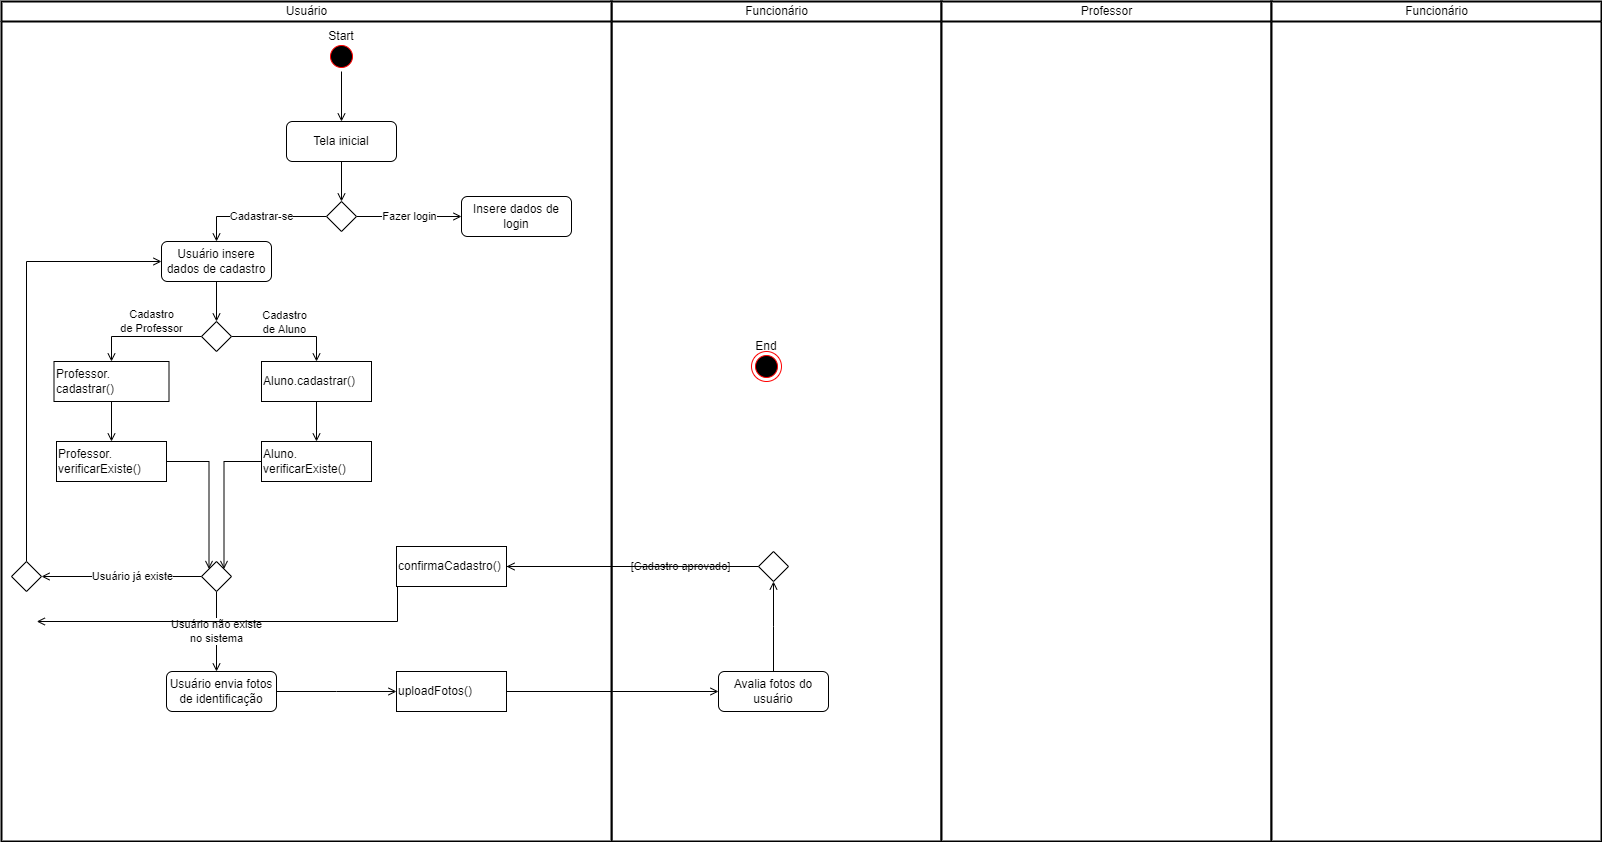

The diagram above was exported from draw.io. Its source (the exported page's mxGraphModel, read from the mxfile embedded in the PNG):
<mxGraphModel dx="2997" dy="1205" grid="1" gridSize="10" guides="1" tooltips="1" connect="1" arrows="1" fold="1" page="1" pageScale="1" pageWidth="827" pageHeight="1169" math="0" shadow="0">
  <root>
    <mxCell id="0" />
    <mxCell id="NGO6z8Ql-0QE-QQht-I6-14" value="Lanes" style="locked=1;" parent="0" />
    <mxCell id="NGO6z8Ql-0QE-QQht-I6-15" value="Funcionário" style="swimlane;html=1;startSize=20;fontStyle=0;collapsible=0;horizontal=1;swimlaneLine=1;strokeWidth=2;swimlaneFillColor=#ffffff;connectable=0;allowArrows=0;" parent="NGO6z8Ql-0QE-QQht-I6-14" vertex="1">
      <mxGeometry x="610" y="20" width="330" height="840" as="geometry" />
    </mxCell>
    <mxCell id="NGO6z8Ql-0QE-QQht-I6-16" value="Professor" style="swimlane;html=1;startSize=20;fontStyle=0;collapsible=0;horizontal=1;swimlaneLine=1;strokeWidth=2;swimlaneFillColor=#ffffff;connectable=0;allowArrows=0;" parent="NGO6z8Ql-0QE-QQht-I6-14" vertex="1">
      <mxGeometry x="940" y="20" width="330" height="840" as="geometry" />
    </mxCell>
    <mxCell id="NGO6z8Ql-0QE-QQht-I6-17" value="Usuário" style="swimlane;html=1;startSize=20;fontStyle=0;collapsible=0;horizontal=1;swimlaneLine=1;strokeWidth=2;swimlaneFillColor=#ffffff;connectable=0;allowArrows=0;" parent="NGO6z8Ql-0QE-QQht-I6-14" vertex="1">
      <mxGeometry y="20" width="610" height="840" as="geometry" />
    </mxCell>
    <mxCell id="QPKlE1TRVEqLSa-hPitV-49" value="Funcionário" style="swimlane;html=1;startSize=20;fontStyle=0;collapsible=0;horizontal=1;swimlaneLine=1;strokeWidth=2;swimlaneFillColor=#ffffff;connectable=0;allowArrows=0;" parent="NGO6z8Ql-0QE-QQht-I6-14" vertex="1">
      <mxGeometry x="1270" y="20" width="330" height="840" as="geometry" />
    </mxCell>
    <mxCell id="NGO6z8Ql-0QE-QQht-I6-3" value="Atividades" parent="0" />
    <mxCell id="QPKlE1TRVEqLSa-hPitV-11" style="edgeStyle=orthogonalEdgeStyle;rounded=0;orthogonalLoop=1;jettySize=auto;html=1;endArrow=open;endFill=0;" parent="NGO6z8Ql-0QE-QQht-I6-3" source="NGO6z8Ql-0QE-QQht-I6-4" target="QPKlE1TRVEqLSa-hPitV-5" edge="1">
      <mxGeometry relative="1" as="geometry" />
    </mxCell>
    <mxCell id="NGO6z8Ql-0QE-QQht-I6-4" value="Tela inicial" style="rounded=1;whiteSpace=wrap;html=1;" parent="NGO6z8Ql-0QE-QQht-I6-3" vertex="1">
      <mxGeometry x="285" y="140" width="110" height="40" as="geometry" />
    </mxCell>
    <mxCell id="NGO6z8Ql-0QE-QQht-I6-10" style="edgeStyle=orthogonalEdgeStyle;rounded=0;orthogonalLoop=1;jettySize=auto;html=1;endArrow=open;endFill=0;" parent="NGO6z8Ql-0QE-QQht-I6-3" source="NGO6z8Ql-0QE-QQht-I6-5" target="NGO6z8Ql-0QE-QQht-I6-4" edge="1">
      <mxGeometry relative="1" as="geometry" />
    </mxCell>
    <mxCell id="NGO6z8Ql-0QE-QQht-I6-5" value="" style="ellipse;html=1;shape=startState;fillColor=#000000;strokeColor=#ff0000;" parent="NGO6z8Ql-0QE-QQht-I6-3" vertex="1">
      <mxGeometry x="325" y="60" width="30" height="30" as="geometry" />
    </mxCell>
    <mxCell id="NGO6z8Ql-0QE-QQht-I6-9" value="" style="ellipse;html=1;shape=endState;fillColor=#000000;strokeColor=#ff0000;" parent="NGO6z8Ql-0QE-QQht-I6-3" vertex="1">
      <mxGeometry x="750" y="370" width="30" height="30" as="geometry" />
    </mxCell>
    <mxCell id="NGO6z8Ql-0QE-QQht-I6-11" value="Start" style="text;html=1;strokeColor=none;fillColor=none;align=center;verticalAlign=middle;whiteSpace=wrap;rounded=0;" parent="NGO6z8Ql-0QE-QQht-I6-3" vertex="1">
      <mxGeometry x="310" y="40" width="60" height="30" as="geometry" />
    </mxCell>
    <mxCell id="NGO6z8Ql-0QE-QQht-I6-12" value="End" style="text;html=1;strokeColor=none;fillColor=none;align=center;verticalAlign=middle;whiteSpace=wrap;rounded=0;" parent="NGO6z8Ql-0QE-QQht-I6-3" vertex="1">
      <mxGeometry x="735" y="350" width="60" height="30" as="geometry" />
    </mxCell>
    <mxCell id="QPKlE1TRVEqLSa-hPitV-41" style="edgeStyle=orthogonalEdgeStyle;rounded=0;orthogonalLoop=1;jettySize=auto;html=1;endArrow=open;endFill=0;" parent="NGO6z8Ql-0QE-QQht-I6-3" source="QPKlE1TRVEqLSa-hPitV-3" target="QPKlE1TRVEqLSa-hPitV-29" edge="1">
      <mxGeometry relative="1" as="geometry" />
    </mxCell>
    <mxCell id="QPKlE1TRVEqLSa-hPitV-3" value="Usuário insere dados de cadastro" style="rounded=1;whiteSpace=wrap;html=1;" parent="NGO6z8Ql-0QE-QQht-I6-3" vertex="1">
      <mxGeometry x="160" y="260" width="110" height="40" as="geometry" />
    </mxCell>
    <mxCell id="QPKlE1TRVEqLSa-hPitV-4" value="Insere dados de login" style="rounded=1;whiteSpace=wrap;html=1;" parent="NGO6z8Ql-0QE-QQht-I6-3" vertex="1">
      <mxGeometry x="460" y="215" width="110" height="40" as="geometry" />
    </mxCell>
    <mxCell id="QPKlE1TRVEqLSa-hPitV-14" value="Cadastrar-se" style="edgeStyle=orthogonalEdgeStyle;rounded=0;orthogonalLoop=1;jettySize=auto;html=1;endArrow=open;endFill=0;" parent="NGO6z8Ql-0QE-QQht-I6-3" source="QPKlE1TRVEqLSa-hPitV-5" target="QPKlE1TRVEqLSa-hPitV-3" edge="1">
      <mxGeometry x="-0.037" relative="1" as="geometry">
        <Array as="points">
          <mxPoint x="215" y="235" />
        </Array>
        <mxPoint as="offset" />
      </mxGeometry>
    </mxCell>
    <mxCell id="QPKlE1TRVEqLSa-hPitV-15" value="Fazer login" style="edgeStyle=elbowEdgeStyle;rounded=0;orthogonalLoop=1;jettySize=auto;html=1;endArrow=open;endFill=0;" parent="NGO6z8Ql-0QE-QQht-I6-3" source="QPKlE1TRVEqLSa-hPitV-5" target="QPKlE1TRVEqLSa-hPitV-4" edge="1">
      <mxGeometry x="-0.0039" relative="1" as="geometry">
        <mxPoint x="1" as="offset" />
      </mxGeometry>
    </mxCell>
    <mxCell id="QPKlE1TRVEqLSa-hPitV-5" value="" style="rhombus;" parent="NGO6z8Ql-0QE-QQht-I6-3" vertex="1">
      <mxGeometry x="325" y="220" width="30" height="30" as="geometry" />
    </mxCell>
    <mxCell id="QPKlE1TRVEqLSa-hPitV-48" value="Usuário já existe" style="edgeStyle=elbowEdgeStyle;rounded=0;orthogonalLoop=1;jettySize=auto;html=1;endArrow=open;endFill=0;" parent="NGO6z8Ql-0QE-QQht-I6-3" source="QPKlE1TRVEqLSa-hPitV-19" target="QPKlE1TRVEqLSa-hPitV-74" edge="1">
      <mxGeometry x="-0.125" relative="1" as="geometry">
        <Array as="points">
          <mxPoint x="130" y="595" />
          <mxPoint x="30" y="560" />
          <mxPoint x="390" y="430" />
        </Array>
        <mxPoint x="1" as="offset" />
      </mxGeometry>
    </mxCell>
    <mxCell id="QPKlE1TRVEqLSa-hPitV-51" value="Usuário não existe&lt;br&gt;no sistema" style="edgeStyle=elbowEdgeStyle;rounded=0;orthogonalLoop=1;jettySize=auto;html=1;endArrow=open;endFill=0;" parent="NGO6z8Ql-0QE-QQht-I6-3" source="QPKlE1TRVEqLSa-hPitV-19" target="QPKlE1TRVEqLSa-hPitV-52" edge="1">
      <mxGeometry relative="1" as="geometry">
        <mxPoint x="330" y="595" as="targetPoint" />
      </mxGeometry>
    </mxCell>
    <mxCell id="QPKlE1TRVEqLSa-hPitV-19" value="" style="rhombus;" parent="NGO6z8Ql-0QE-QQht-I6-3" vertex="1">
      <mxGeometry x="200" y="580" width="30" height="30" as="geometry" />
    </mxCell>
    <mxCell id="QPKlE1TRVEqLSa-hPitV-26" style="edgeStyle=orthogonalEdgeStyle;rounded=0;orthogonalLoop=1;jettySize=auto;html=1;endArrow=open;endFill=0;" parent="NGO6z8Ql-0QE-QQht-I6-3" source="QPKlE1TRVEqLSa-hPitV-21" target="QPKlE1TRVEqLSa-hPitV-25" edge="1">
      <mxGeometry relative="1" as="geometry" />
    </mxCell>
    <mxCell id="QPKlE1TRVEqLSa-hPitV-21" value="Aluno.cadastrar()" style="rounded=0;whiteSpace=wrap;html=1;align=left;" parent="NGO6z8Ql-0QE-QQht-I6-3" vertex="1">
      <mxGeometry x="260" y="380" width="110" height="40" as="geometry" />
    </mxCell>
    <mxCell id="QPKlE1TRVEqLSa-hPitV-46" style="edgeStyle=orthogonalEdgeStyle;rounded=0;orthogonalLoop=1;jettySize=auto;html=1;entryX=1;entryY=0;entryDx=0;entryDy=0;endArrow=open;endFill=0;" parent="NGO6z8Ql-0QE-QQht-I6-3" source="QPKlE1TRVEqLSa-hPitV-25" target="QPKlE1TRVEqLSa-hPitV-19" edge="1">
      <mxGeometry relative="1" as="geometry" />
    </mxCell>
    <mxCell id="QPKlE1TRVEqLSa-hPitV-25" value="Aluno.&lt;br&gt;verificarExiste()" style="rounded=0;whiteSpace=wrap;html=1;align=left;" parent="NGO6z8Ql-0QE-QQht-I6-3" vertex="1">
      <mxGeometry x="260" y="460" width="110" height="40" as="geometry" />
    </mxCell>
    <mxCell id="QPKlE1TRVEqLSa-hPitV-31" style="edgeStyle=orthogonalEdgeStyle;rounded=0;orthogonalLoop=1;jettySize=auto;html=1;endArrow=open;endFill=0;" parent="NGO6z8Ql-0QE-QQht-I6-3" source="QPKlE1TRVEqLSa-hPitV-29" target="QPKlE1TRVEqLSa-hPitV-21" edge="1">
      <mxGeometry relative="1" as="geometry" />
    </mxCell>
    <mxCell id="QPKlE1TRVEqLSa-hPitV-34" value="Cadastro&lt;br&gt;de Aluno" style="edgeLabel;html=1;align=center;verticalAlign=middle;resizable=0;points=[];" parent="QPKlE1TRVEqLSa-hPitV-31" vertex="1" connectable="0">
      <mxGeometry x="-0.06" y="3" relative="1" as="geometry">
        <mxPoint y="-12" as="offset" />
      </mxGeometry>
    </mxCell>
    <mxCell id="QPKlE1TRVEqLSa-hPitV-33" value="Cadastro&lt;br&gt;de Professor" style="edgeStyle=orthogonalEdgeStyle;rounded=0;orthogonalLoop=1;jettySize=auto;html=1;endArrow=open;endFill=0;" parent="NGO6z8Ql-0QE-QQht-I6-3" source="QPKlE1TRVEqLSa-hPitV-29" target="QPKlE1TRVEqLSa-hPitV-32" edge="1">
      <mxGeometry x="-0.1304" y="-15" relative="1" as="geometry">
        <mxPoint as="offset" />
      </mxGeometry>
    </mxCell>
    <mxCell id="QPKlE1TRVEqLSa-hPitV-29" value="" style="rhombus;" parent="NGO6z8Ql-0QE-QQht-I6-3" vertex="1">
      <mxGeometry x="200" y="340" width="30" height="30" as="geometry" />
    </mxCell>
    <mxCell id="QPKlE1TRVEqLSa-hPitV-35" style="edgeStyle=orthogonalEdgeStyle;rounded=0;orthogonalLoop=1;jettySize=auto;html=1;endArrow=open;endFill=0;" parent="NGO6z8Ql-0QE-QQht-I6-3" source="QPKlE1TRVEqLSa-hPitV-32" target="QPKlE1TRVEqLSa-hPitV-36" edge="1">
      <mxGeometry relative="1" as="geometry">
        <mxPoint x="110" y="470" as="targetPoint" />
      </mxGeometry>
    </mxCell>
    <mxCell id="QPKlE1TRVEqLSa-hPitV-32" value="Professor.&lt;br&gt;cadastrar()" style="rounded=0;whiteSpace=wrap;html=1;align=left;" parent="NGO6z8Ql-0QE-QQht-I6-3" vertex="1">
      <mxGeometry x="52.5" y="380" width="115" height="40" as="geometry" />
    </mxCell>
    <mxCell id="QPKlE1TRVEqLSa-hPitV-45" style="edgeStyle=orthogonalEdgeStyle;rounded=0;orthogonalLoop=1;jettySize=auto;html=1;entryX=0;entryY=0;entryDx=0;entryDy=0;endArrow=open;endFill=0;" parent="NGO6z8Ql-0QE-QQht-I6-3" source="QPKlE1TRVEqLSa-hPitV-36" target="QPKlE1TRVEqLSa-hPitV-19" edge="1">
      <mxGeometry relative="1" as="geometry" />
    </mxCell>
    <mxCell id="QPKlE1TRVEqLSa-hPitV-36" value="Professor.&lt;br&gt;verificarExiste()" style="rounded=0;whiteSpace=wrap;html=1;align=left;" parent="NGO6z8Ql-0QE-QQht-I6-3" vertex="1">
      <mxGeometry x="55" y="460" width="110" height="40" as="geometry" />
    </mxCell>
    <mxCell id="QPKlE1TRVEqLSa-hPitV-55" style="edgeStyle=elbowEdgeStyle;rounded=0;orthogonalLoop=1;jettySize=auto;html=1;endArrow=open;endFill=0;" parent="NGO6z8Ql-0QE-QQht-I6-3" source="QPKlE1TRVEqLSa-hPitV-52" target="QPKlE1TRVEqLSa-hPitV-57" edge="1">
      <mxGeometry relative="1" as="geometry">
        <mxPoint x="400" y="710" as="targetPoint" />
      </mxGeometry>
    </mxCell>
    <mxCell id="QPKlE1TRVEqLSa-hPitV-52" value="Usuário envia fotos de identificação" style="rounded=1;whiteSpace=wrap;html=1;" parent="NGO6z8Ql-0QE-QQht-I6-3" vertex="1">
      <mxGeometry x="165" y="690" width="110" height="40" as="geometry" />
    </mxCell>
    <mxCell id="QPKlE1TRVEqLSa-hPitV-66" style="edgeStyle=elbowEdgeStyle;rounded=0;orthogonalLoop=1;jettySize=auto;html=1;endArrow=open;endFill=0;" parent="NGO6z8Ql-0QE-QQht-I6-3" source="QPKlE1TRVEqLSa-hPitV-57" target="QPKlE1TRVEqLSa-hPitV-65" edge="1">
      <mxGeometry relative="1" as="geometry" />
    </mxCell>
    <mxCell id="QPKlE1TRVEqLSa-hPitV-57" value="uploadFotos()" style="rounded=0;whiteSpace=wrap;html=1;align=left;" parent="NGO6z8Ql-0QE-QQht-I6-3" vertex="1">
      <mxGeometry x="395" y="690" width="110" height="40" as="geometry" />
    </mxCell>
    <mxCell id="QPKlE1TRVEqLSa-hPitV-72" value="[Cadastro aprovado]" style="edgeStyle=elbowEdgeStyle;rounded=0;orthogonalLoop=1;jettySize=auto;html=1;endArrow=open;endFill=0;" parent="NGO6z8Ql-0QE-QQht-I6-3" source="QPKlE1TRVEqLSa-hPitV-62" target="QPKlE1TRVEqLSa-hPitV-71" edge="1">
      <mxGeometry x="-0.3889" relative="1" as="geometry">
        <mxPoint x="-1" as="offset" />
      </mxGeometry>
    </mxCell>
    <mxCell id="QPKlE1TRVEqLSa-hPitV-73" style="edgeStyle=elbowEdgeStyle;rounded=0;orthogonalLoop=1;jettySize=auto;html=1;endArrow=open;endFill=0;" parent="NGO6z8Ql-0QE-QQht-I6-3" source="QPKlE1TRVEqLSa-hPitV-62" edge="1">
      <mxGeometry relative="1" as="geometry">
        <mxPoint x="35.294117647058826" y="640" as="targetPoint" />
      </mxGeometry>
    </mxCell>
    <mxCell id="QPKlE1TRVEqLSa-hPitV-62" value="" style="rhombus;" parent="NGO6z8Ql-0QE-QQht-I6-3" vertex="1">
      <mxGeometry x="757" y="570" width="30" height="30" as="geometry" />
    </mxCell>
    <mxCell id="QPKlE1TRVEqLSa-hPitV-68" style="edgeStyle=elbowEdgeStyle;rounded=0;orthogonalLoop=1;jettySize=auto;html=1;endArrow=open;endFill=0;" parent="NGO6z8Ql-0QE-QQht-I6-3" source="QPKlE1TRVEqLSa-hPitV-65" target="QPKlE1TRVEqLSa-hPitV-62" edge="1">
      <mxGeometry relative="1" as="geometry" />
    </mxCell>
    <mxCell id="QPKlE1TRVEqLSa-hPitV-65" value="Avalia fotos do usuário" style="rounded=1;whiteSpace=wrap;html=1;" parent="NGO6z8Ql-0QE-QQht-I6-3" vertex="1">
      <mxGeometry x="717" y="690" width="110" height="40" as="geometry" />
    </mxCell>
    <mxCell id="QPKlE1TRVEqLSa-hPitV-71" value="confirmaCadastro()" style="rounded=0;whiteSpace=wrap;html=1;align=left;" parent="NGO6z8Ql-0QE-QQht-I6-3" vertex="1">
      <mxGeometry x="395" y="565" width="110" height="40" as="geometry" />
    </mxCell>
    <mxCell id="QPKlE1TRVEqLSa-hPitV-76" style="edgeStyle=elbowEdgeStyle;rounded=0;orthogonalLoop=1;jettySize=auto;html=1;endArrow=open;endFill=0;" parent="NGO6z8Ql-0QE-QQht-I6-3" source="QPKlE1TRVEqLSa-hPitV-74" target="QPKlE1TRVEqLSa-hPitV-3" edge="1">
      <mxGeometry relative="1" as="geometry">
        <Array as="points">
          <mxPoint x="25" y="540" />
          <mxPoint x="35" y="510" />
        </Array>
      </mxGeometry>
    </mxCell>
    <mxCell id="QPKlE1TRVEqLSa-hPitV-74" value="" style="rhombus;" parent="NGO6z8Ql-0QE-QQht-I6-3" vertex="1">
      <mxGeometry x="10" y="580" width="30" height="30" as="geometry" />
    </mxCell>
  </root>
</mxGraphModel>